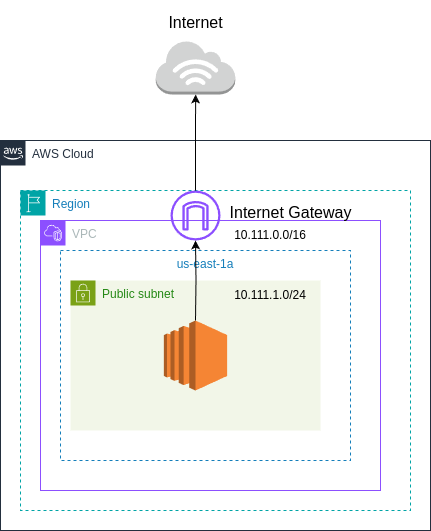

The diagram above was exported from draw.io. Its source (the exported page's mxGraphModel, read from the mxfile embedded in the PNG):
<mxGraphModel dx="1114" dy="949" grid="1" gridSize="10" guides="1" tooltips="1" connect="1" arrows="1" fold="1" page="1" pageScale="1" pageWidth="827" pageHeight="1169" math="0" shadow="0">
  <root>
    <mxCell id="hqdENIe9-5bh-0PIQZL0-0" />
    <mxCell id="hqdENIe9-5bh-0PIQZL0-1" parent="hqdENIe9-5bh-0PIQZL0-0" />
    <mxCell id="hqdENIe9-5bh-0PIQZL0-2" value="AWS Cloud" style="points=[[0,0],[0.25,0],[0.5,0],[0.75,0],[1,0],[1,0.25],[1,0.5],[1,0.75],[1,1],[0.75,1],[0.5,1],[0.25,1],[0,1],[0,0.75],[0,0.5],[0,0.25]];outlineConnect=0;gradientColor=none;html=1;whiteSpace=wrap;fontSize=12;fontStyle=0;container=1;pointerEvents=0;collapsible=0;recursiveResize=0;shape=mxgraph.aws4.group;grIcon=mxgraph.aws4.group_aws_cloud_alt;strokeColor=#232F3E;fillColor=none;verticalAlign=top;align=left;spacingLeft=30;fontColor=#232F3E;dashed=0;" vertex="1" parent="hqdENIe9-5bh-0PIQZL0-1">
      <mxGeometry x="40" y="140" width="430" height="390" as="geometry" />
    </mxCell>
    <mxCell id="hqdENIe9-5bh-0PIQZL0-3" value="VPC" style="points=[[0,0],[0.25,0],[0.5,0],[0.75,0],[1,0],[1,0.25],[1,0.5],[1,0.75],[1,1],[0.75,1],[0.5,1],[0.25,1],[0,1],[0,0.75],[0,0.5],[0,0.25]];outlineConnect=0;gradientColor=none;html=1;whiteSpace=wrap;fontSize=12;fontStyle=0;container=1;pointerEvents=0;collapsible=0;recursiveResize=0;shape=mxgraph.aws4.group;grIcon=mxgraph.aws4.group_vpc2;strokeColor=#8C4FFF;fillColor=none;verticalAlign=top;align=left;spacingLeft=30;fontColor=#AAB7B8;dashed=0;" vertex="1" parent="hqdENIe9-5bh-0PIQZL0-2">
      <mxGeometry x="40" y="80" width="340" height="270" as="geometry" />
    </mxCell>
    <mxCell id="hqdENIe9-5bh-0PIQZL0-4" value="Public subnet" style="points=[[0,0],[0.25,0],[0.5,0],[0.75,0],[1,0],[1,0.25],[1,0.5],[1,0.75],[1,1],[0.75,1],[0.5,1],[0.25,1],[0,1],[0,0.75],[0,0.5],[0,0.25]];outlineConnect=0;gradientColor=none;html=1;whiteSpace=wrap;fontSize=12;fontStyle=0;container=1;pointerEvents=0;collapsible=0;recursiveResize=0;shape=mxgraph.aws4.group;grIcon=mxgraph.aws4.group_security_group;grStroke=0;strokeColor=#7AA116;fillColor=#F2F6E8;verticalAlign=top;align=left;spacingLeft=30;fontColor=#248814;dashed=0;" vertex="1" parent="hqdENIe9-5bh-0PIQZL0-3">
      <mxGeometry x="30" y="60" width="250" height="150" as="geometry" />
    </mxCell>
    <mxCell id="hqdENIe9-5bh-0PIQZL0-13" value="Region" style="points=[[0,0],[0.25,0],[0.5,0],[0.75,0],[1,0],[1,0.25],[1,0.5],[1,0.75],[1,1],[0.75,1],[0.5,1],[0.25,1],[0,1],[0,0.75],[0,0.5],[0,0.25]];outlineConnect=0;gradientColor=none;html=1;whiteSpace=wrap;fontSize=12;fontStyle=0;container=1;pointerEvents=0;collapsible=0;recursiveResize=0;shape=mxgraph.aws4.group;grIcon=mxgraph.aws4.group_region;strokeColor=#00A4A6;fillColor=none;verticalAlign=top;align=left;spacingLeft=30;fontColor=#147EBA;dashed=1;" vertex="1" parent="hqdENIe9-5bh-0PIQZL0-2">
      <mxGeometry x="20" y="50" width="390" height="320" as="geometry" />
    </mxCell>
    <mxCell id="hqdENIe9-5bh-0PIQZL0-14" value="" style="sketch=0;outlineConnect=0;fontColor=#232F3E;gradientColor=none;fillColor=#8C4FFF;strokeColor=none;dashed=0;verticalLabelPosition=bottom;verticalAlign=top;align=center;html=1;fontSize=12;fontStyle=0;aspect=fixed;pointerEvents=1;shape=mxgraph.aws4.internet_gateway;" vertex="1" parent="hqdENIe9-5bh-0PIQZL0-13">
      <mxGeometry x="150" width="50" height="50" as="geometry" />
    </mxCell>
    <mxCell id="hqdENIe9-5bh-0PIQZL0-15" value="&lt;font style=&quot;font-weight: normal; font-size: 16px;&quot;&gt;Internet Gateway&lt;/font&gt;" style="text;strokeColor=none;fillColor=none;html=1;fontSize=24;fontStyle=1;verticalAlign=middle;align=center;" vertex="1" parent="hqdENIe9-5bh-0PIQZL0-13">
      <mxGeometry x="220" width="100" height="40" as="geometry" />
    </mxCell>
    <mxCell id="hqdENIe9-5bh-0PIQZL0-16" value="10.111.0.0/16" style="text;html=1;align=center;verticalAlign=middle;whiteSpace=wrap;rounded=0;" vertex="1" parent="hqdENIe9-5bh-0PIQZL0-13">
      <mxGeometry x="220" y="30" width="60" height="30" as="geometry" />
    </mxCell>
    <mxCell id="hqdENIe9-5bh-0PIQZL0-17" value="10.111.1.0/24" style="text;html=1;align=center;verticalAlign=middle;whiteSpace=wrap;rounded=0;" vertex="1" parent="hqdENIe9-5bh-0PIQZL0-13">
      <mxGeometry x="220" y="90" width="60" height="30" as="geometry" />
    </mxCell>
    <mxCell id="hqdENIe9-5bh-0PIQZL0-6" value="us-east-1a" style="fillColor=none;strokeColor=#147EBA;dashed=1;verticalAlign=top;fontStyle=0;fontColor=#147EBA;whiteSpace=wrap;html=1;movable=1;resizable=1;rotatable=1;deletable=1;editable=1;locked=0;connectable=1;" vertex="1" parent="hqdENIe9-5bh-0PIQZL0-13">
      <mxGeometry x="40" y="60" width="290" height="210" as="geometry" />
    </mxCell>
    <mxCell id="CP64xnGIH0X0mwl7_q2P-0" value="" style="outlineConnect=0;dashed=0;verticalLabelPosition=bottom;verticalAlign=top;align=center;html=1;shape=mxgraph.aws3.ec2;fillColor=#F58534;gradientColor=none;" vertex="1" parent="hqdENIe9-5bh-0PIQZL0-13">
      <mxGeometry x="143.38" y="130" width="63.25" height="70" as="geometry" />
    </mxCell>
    <mxCell id="CP64xnGIH0X0mwl7_q2P-1" style="edgeStyle=orthogonalEdgeStyle;rounded=0;orthogonalLoop=1;jettySize=auto;html=1;exitX=0.5;exitY=1;exitDx=0;exitDy=0;" edge="1" parent="hqdENIe9-5bh-0PIQZL0-13" source="hqdENIe9-5bh-0PIQZL0-6" target="hqdENIe9-5bh-0PIQZL0-6">
      <mxGeometry relative="1" as="geometry" />
    </mxCell>
    <mxCell id="hqdENIe9-5bh-0PIQZL0-18" value="" style="edgeStyle=orthogonalEdgeStyle;rounded=0;orthogonalLoop=1;jettySize=auto;html=1;" edge="1" parent="hqdENIe9-5bh-0PIQZL0-2" target="hqdENIe9-5bh-0PIQZL0-14">
      <mxGeometry relative="1" as="geometry">
        <mxPoint x="195" y="180" as="sourcePoint" />
      </mxGeometry>
    </mxCell>
    <mxCell id="hqdENIe9-5bh-0PIQZL0-19" value="" style="outlineConnect=0;dashed=0;verticalLabelPosition=bottom;verticalAlign=top;align=center;html=1;shape=mxgraph.aws3.internet_3;fillColor=#D2D3D3;gradientColor=none;" vertex="1" parent="hqdENIe9-5bh-0PIQZL0-1">
      <mxGeometry x="195.25" y="40" width="79.5" height="54" as="geometry" />
    </mxCell>
    <mxCell id="hqdENIe9-5bh-0PIQZL0-20" value="" style="edgeStyle=orthogonalEdgeStyle;rounded=0;orthogonalLoop=1;jettySize=auto;html=1;" edge="1" parent="hqdENIe9-5bh-0PIQZL0-1" source="hqdENIe9-5bh-0PIQZL0-14" target="hqdENIe9-5bh-0PIQZL0-19">
      <mxGeometry relative="1" as="geometry" />
    </mxCell>
    <mxCell id="hqdENIe9-5bh-0PIQZL0-21" value="&lt;font style=&quot;font-weight: normal; font-size: 16px;&quot;&gt;Internet&lt;/font&gt;" style="text;strokeColor=none;fillColor=none;html=1;fontSize=24;fontStyle=1;verticalAlign=middle;align=center;" vertex="1" parent="hqdENIe9-5bh-0PIQZL0-1">
      <mxGeometry x="185" width="100" height="40" as="geometry" />
    </mxCell>
  </root>
</mxGraphModel>